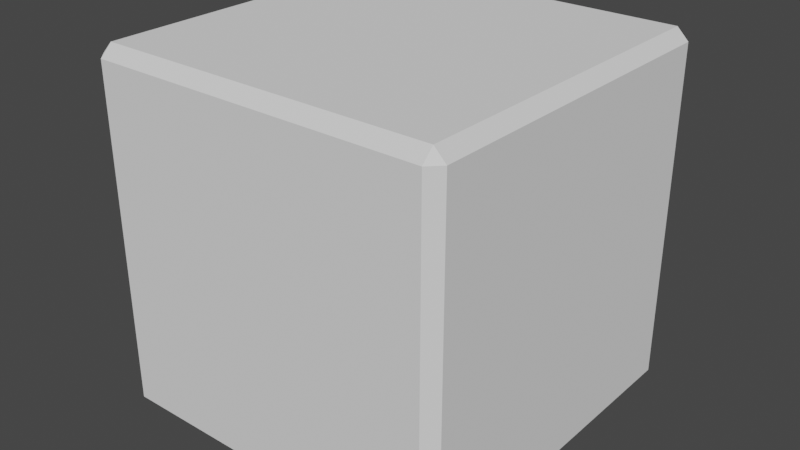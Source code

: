 # Source: Brick2X2X2.blend  (saved by Blender 2.93.21; exported with 4.5.12 LTS)
import bpy
from mathutils import Matrix  # noqa: F401  (used for matrix-valued properties, if any)

bpy.ops.wm.read_factory_settings(use_empty=True)
scene = bpy.context.scene
scene.name = 'Scene'

# ---- collections
col_collection = bpy.data.collections.new('Collection'); scene.collection.children.link(col_collection)

# ---- world
world_world = bpy.data.worlds.new('World'); scene.world = world_world
world_world.use_nodes = True; world_world.node_tree.nodes.clear()
_N = world_world.node_tree.nodes; _L = world_world.node_tree.links
n0 = _N.new('ShaderNodeOutputWorld'); n0.name = 'World Output'; n0.location = (300, 300)
n1 = _N.new('ShaderNodeBackground'); n1.name = 'Background'; n1.location = (10, 300)
n1.inputs[0].default_value = (0.05088, 0.05088, 0.05088, 1.0)
_L.new(n1.outputs[0], n0.inputs[0])
n0.is_active_output = True
world_world.color = (0.05088, 0.05088, 0.05088)
world_world.use_sun_shadow = False
world_world.sun_shadow_jitter_overblur = 0.0

# ---- meshes
me_cube_002 = bpy.data.meshes.new('Cube.002')
me_cube_002.from_pydata([(-0.9357, -0.9357, -1.0), (-0.9357, -1.0, -0.9357), (-1.0, -0.9357, -0.9357), (-0.9357, -1.0, 0.9357), (-0.9357, -0.9357, 1.0), (-1.0, -0.9357, 0.9357), (-0.9357, 0.9357, -1.0), (-1.0, 0.9357, -0.9357), (-0.9357, 1.0, -0.9357), (-0.9357, 0.9357, 1.0), (-0.9357, 1.0, 0.9357), (-1.0, 0.9357, 0.9357), (0.9357, -0.9357, -1.0), (1.0, -0.9357, -0.9357), (0.9357, -1.0, -0.9357), (0.9357, -0.9357, 1.0), (0.9357, -1.0, 0.9357), (1.0, -0.9357, 0.9357), (0.9357, 0.9357, -1.0), (0.9357, 1.0, -0.9357), (1.0, 0.9357, -0.9357), (0.9357, 0.9357, 1.0), (1.0, 0.9357, 0.9357), (0.9357, 1.0, 0.9357)], [], [(14, 16, 3, 1), (20, 22, 17, 13), (21, 9, 4, 15), (2, 5, 11, 7), (8, 10, 23, 19), (0, 1, 2), (3, 4, 5), (6, 7, 8), (9, 10, 11), (12, 13, 14), (15, 16, 17), (18, 19, 20), (21, 22, 23), (6, 0, 2, 7), (1, 3, 5, 2), (4, 9, 11, 5), (10, 8, 7, 11), (18, 6, 8, 19), (9, 21, 23, 10), (22, 20, 19, 23), (12, 18, 20, 13), (21, 15, 17, 22), (16, 14, 13, 17), (0, 12, 14, 1), (15, 4, 3, 16), (6, 18, 12, 0)])
_uv = me_cube_002.uv_layers.new(name='UVMap')
_uv.uv.foreach_set('vector', [0.383, 0.758, 0.617, 0.758, 0.617, 0.992, 0.383, 0.992, 0.383, 0.508, 0.617, 0.508, 0.617, 0.742, 0.383, 0.742, 0.633, 0.508, 0.867, 0.508, 0.867, 0.742, 0.633, 0.742, 0.383, 0.008035, 0.617, 0.008035, 0.617, 0.242, 0.383, 0.242, 0.383, 0.258, 0.617, 0.258, 0.617, 0.492, 0.383, 0.492, 0.133, 0.742, 0.133, 0.75, 0.125, 0.742, 0.617, 0.992, 0.625, 0.992, 0.617, 1.0, 0.133, 0.508, 0.125, 0.508, 0.133, 0.5, 0.625, 0.258, 0.625, 0.258, 0.617, 0.25, 0.367, 0.742, 0.375, 0.742, 0.367, 0.75, 0.625, 0.758, 0.625, 0.758, 0.617, 0.75, 0.367, 0.508, 0.367, 0.5, 0.375, 0.508, 0.625, 0.508, 0.625, 0.508, 0.617, 0.5, 0.133, 0.508, 0.133, 0.742, 0.125, 0.742, 0.125, 0.508, 0.383, 0.0, 0.617, 0.0, 0.617, 0.008035, 0.383, 0.008035, 0.625, 0.008035, 0.625, 0.242, 0.617, 0.242, 0.617, 0.008035, 0.617, 0.258, 0.383, 0.258, 0.383, 0.242, 0.617, 0.242, 0.367, 0.508, 0.133, 0.508, 0.133, 0.5, 0.367, 0.5, 0.625, 0.258, 0.625, 0.492, 0.617, 0.492, 0.617, 0.258, 0.617, 0.508, 0.383, 0.508, 0.383, 0.492, 0.617, 0.492, 0.367, 0.742, 0.367, 0.508, 0.383, 0.508, 0.383, 0.742, 0.633, 0.508, 0.633, 0.742, 0.617, 0.742, 0.617, 0.508, 0.617, 0.758, 0.383, 0.758, 0.383, 0.742, 0.617, 0.742, 0.133, 0.742, 0.367, 0.742, 0.367, 0.75, 0.133, 0.75, 0.625, 0.758, 0.625, 0.992, 0.617, 0.992, 0.617, 0.758, 0.133, 0.508, 0.367, 0.508, 0.367, 0.742, 0.133, 0.742])
me_cube_002.use_remesh_fix_poles = True
me_cube_002.use_remesh_preserve_attributes = False
me_cube_002.update()

# ---- objects
ob_cube = bpy.data.objects.new('Cube', me_cube_002)

# ---- transforms, parenting, visibility, modifiers, constraints
ob_cube.location = (0.0, 0.0, 0.0)
ob_cube.scale = (0.21, 0.21, 0.21)

# ---- collection membership
col_collection.objects.link(ob_cube)

# ---- scene / render settings (as saved in the file)
scene.frame_start = 1; scene.frame_end = 250; scene.frame_set(1)
scene.render.engine = 'BLENDER_EEVEE_NEXT'
scene.cycles.use_denoising = False
scene.cycles.samples = 128
scene.cycles.sampling_pattern = 'TABULATED_SOBOL'
scene.cycles.use_adaptive_sampling = False
scene.cycles.use_light_tree = False
scene.view_settings.view_transform = 'Filmic'
bpy.context.view_layer.update()

# ---- added for rendering (the .blend has no active camera and no usable light): camera, sun
cam_auto = bpy.data.cameras.new('AutoCamera')
cam_auto.lens = 50.0
cam_auto.sensor_width = 36.0
cam_auto.clip_end = 1000.0
ob_auto_camera = bpy.data.objects.new('AutoCamera', cam_auto)
scene.collection.objects.link(ob_auto_camera)
ob_auto_camera.location = (0.673065, -0.807678, 0.538452)
ob_auto_camera.rotation_euler = (1.09748, -7.21219e-08, 0.694738)
scene.camera = ob_auto_camera
light_auto_sun = bpy.data.lights.new('AutoSun', 'SUN')
light_auto_sun.energy = 3.0
light_auto_sun.angle = 0.0523599
ob_auto_sun = bpy.data.objects.new('AutoSun', light_auto_sun)
scene.collection.objects.link(ob_auto_sun)
ob_auto_sun.rotation_euler = (0.872665, 0.174533, 0.523599)
bpy.context.view_layer.update()
